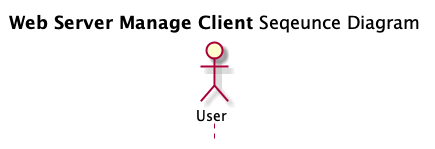

The diagram above was rendered by PlantUML. Its source (embedded in the PNG):
@startuml Web Server Manage Client
title **Web Server Manage Client** Seqeunce Diagram
hide footbox
actor User

@enduml